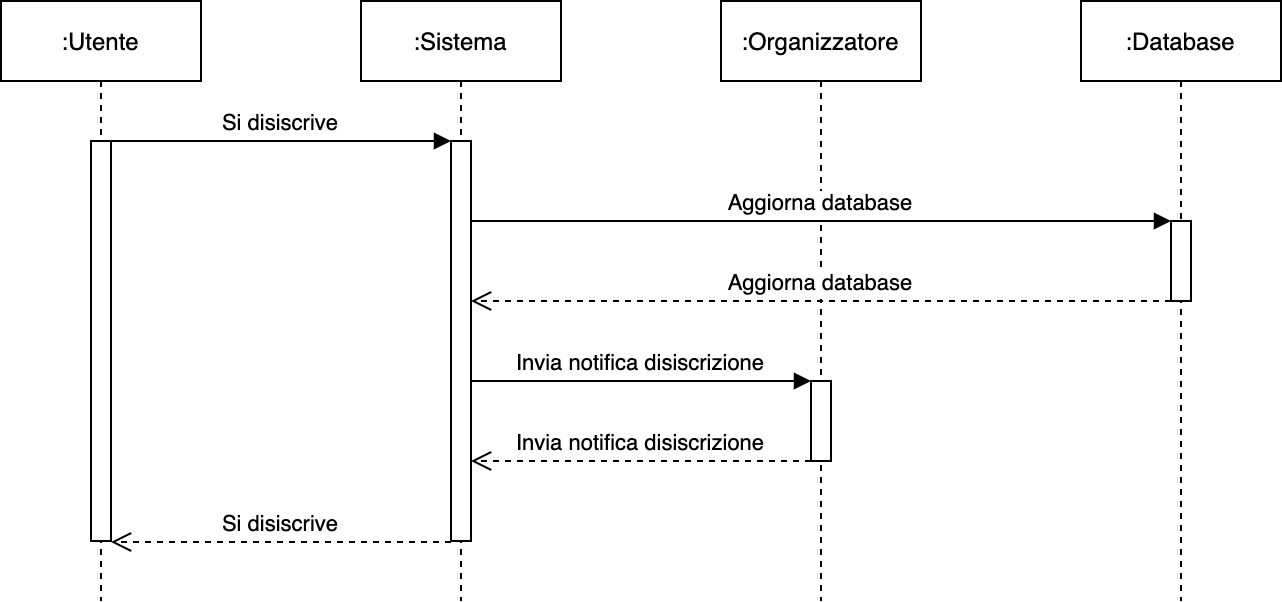

The diagram above was exported from draw.io. Its source (the exported page's mxGraphModel, read from the mxfile embedded in the PNG):
<mxGraphModel dx="1426" dy="712" grid="1" gridSize="10" guides="1" tooltips="1" connect="1" arrows="1" fold="1" page="1" pageScale="1" pageWidth="850" pageHeight="1100" math="0" shadow="0">
  <root>
    <mxCell id="0" />
    <mxCell id="1" parent="0" />
    <mxCell id="3nuBFxr9cyL0pnOWT2aG-1" value=":Utente" style="shape=umlLifeline;perimeter=lifelinePerimeter;container=1;collapsible=0;recursiveResize=0;rounded=0;shadow=0;strokeWidth=1;" parent="1" vertex="1">
      <mxGeometry x="100" y="80" width="100" height="300" as="geometry" />
    </mxCell>
    <mxCell id="3nuBFxr9cyL0pnOWT2aG-2" value="" style="points=[];perimeter=orthogonalPerimeter;rounded=0;shadow=0;strokeWidth=1;" parent="3nuBFxr9cyL0pnOWT2aG-1" vertex="1">
      <mxGeometry x="45" y="70" width="10" height="200" as="geometry" />
    </mxCell>
    <mxCell id="3nuBFxr9cyL0pnOWT2aG-5" value=":Sistema" style="shape=umlLifeline;perimeter=lifelinePerimeter;container=1;collapsible=0;recursiveResize=0;rounded=0;shadow=0;strokeWidth=1;" parent="1" vertex="1">
      <mxGeometry x="280" y="80" width="100" height="300" as="geometry" />
    </mxCell>
    <mxCell id="3nuBFxr9cyL0pnOWT2aG-6" value="" style="points=[];perimeter=orthogonalPerimeter;rounded=0;shadow=0;strokeWidth=1;" parent="3nuBFxr9cyL0pnOWT2aG-5" vertex="1">
      <mxGeometry x="45" y="70" width="10" height="200" as="geometry" />
    </mxCell>
    <mxCell id="3nuBFxr9cyL0pnOWT2aG-7" value="Si disiscrive" style="verticalAlign=bottom;endArrow=open;dashed=1;endSize=8;exitX=0;exitY=0.95;shadow=0;strokeWidth=1;" parent="1" edge="1">
      <mxGeometry relative="1" as="geometry">
        <mxPoint x="155" y="350.4999999999999" as="targetPoint" />
        <mxPoint x="325" y="350.4999999999999" as="sourcePoint" />
      </mxGeometry>
    </mxCell>
    <mxCell id="3nuBFxr9cyL0pnOWT2aG-8" value="Si disiscrive" style="verticalAlign=bottom;endArrow=block;entryX=0;entryY=0;shadow=0;strokeWidth=1;" parent="1" source="3nuBFxr9cyL0pnOWT2aG-2" target="3nuBFxr9cyL0pnOWT2aG-6" edge="1">
      <mxGeometry relative="1" as="geometry">
        <mxPoint x="255" y="160" as="sourcePoint" />
      </mxGeometry>
    </mxCell>
    <mxCell id="8oDopIsOzn9q_jGduk9l-1" value=":Organizzatore" style="shape=umlLifeline;perimeter=lifelinePerimeter;container=1;collapsible=0;recursiveResize=0;rounded=0;shadow=0;strokeWidth=1;" parent="1" vertex="1">
      <mxGeometry x="460" y="80" width="100" height="300" as="geometry" />
    </mxCell>
    <mxCell id="8oDopIsOzn9q_jGduk9l-7" value="" style="points=[];perimeter=orthogonalPerimeter;rounded=0;shadow=0;strokeWidth=1;" parent="8oDopIsOzn9q_jGduk9l-1" vertex="1">
      <mxGeometry x="45" y="190" width="10" height="40" as="geometry" />
    </mxCell>
    <mxCell id="8oDopIsOzn9q_jGduk9l-3" value=":Database" style="shape=umlLifeline;perimeter=lifelinePerimeter;container=1;collapsible=0;recursiveResize=0;rounded=0;shadow=0;strokeWidth=1;" parent="1" vertex="1">
      <mxGeometry x="640" y="80" width="100" height="300" as="geometry" />
    </mxCell>
    <mxCell id="8oDopIsOzn9q_jGduk9l-2" value="" style="points=[];perimeter=orthogonalPerimeter;rounded=0;shadow=0;strokeWidth=1;" parent="8oDopIsOzn9q_jGduk9l-3" vertex="1">
      <mxGeometry x="45" y="110" width="10" height="40" as="geometry" />
    </mxCell>
    <mxCell id="8oDopIsOzn9q_jGduk9l-5" value="Aggiorna database" style="verticalAlign=bottom;endArrow=block;shadow=0;strokeWidth=1;" parent="1" target="8oDopIsOzn9q_jGduk9l-2" edge="1">
      <mxGeometry relative="1" as="geometry">
        <mxPoint x="335" y="190" as="sourcePoint" />
        <mxPoint x="505" y="190" as="targetPoint" />
      </mxGeometry>
    </mxCell>
    <mxCell id="8oDopIsOzn9q_jGduk9l-6" value="Aggiorna database" style="verticalAlign=bottom;endArrow=open;dashed=1;endSize=8;shadow=0;strokeWidth=1;" parent="1" source="8oDopIsOzn9q_jGduk9l-2" edge="1">
      <mxGeometry relative="1" as="geometry">
        <mxPoint x="335" y="230" as="targetPoint" />
        <mxPoint x="505" y="230" as="sourcePoint" />
      </mxGeometry>
    </mxCell>
    <mxCell id="8oDopIsOzn9q_jGduk9l-8" value="Invia notifica disiscrizione" style="verticalAlign=bottom;endArrow=block;shadow=0;strokeWidth=1;" parent="1" source="3nuBFxr9cyL0pnOWT2aG-6" target="8oDopIsOzn9q_jGduk9l-7" edge="1">
      <mxGeometry relative="1" as="geometry">
        <mxPoint x="340" y="270.0000000000001" as="sourcePoint" />
        <mxPoint x="510" y="270.0000000000001" as="targetPoint" />
      </mxGeometry>
    </mxCell>
    <mxCell id="8oDopIsOzn9q_jGduk9l-9" value="Invia notifica disiscrizione" style="verticalAlign=bottom;endArrow=open;dashed=1;endSize=8;shadow=0;strokeWidth=1;" parent="1" edge="1">
      <mxGeometry relative="1" as="geometry">
        <mxPoint x="335" y="310" as="targetPoint" />
        <mxPoint x="505" y="310" as="sourcePoint" />
      </mxGeometry>
    </mxCell>
  </root>
</mxGraphModel>